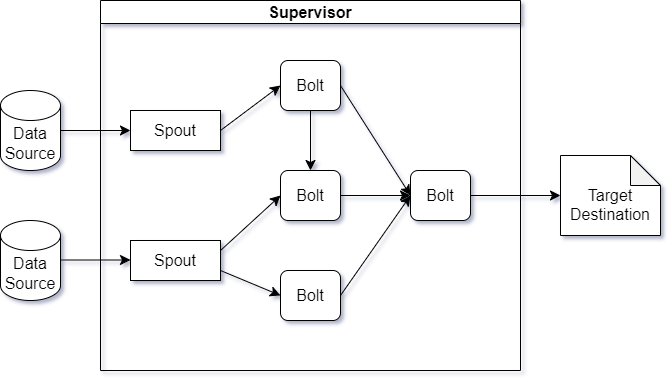

The diagram above was exported from draw.io. Its source (the exported page's mxGraphModel, read from the mxfile embedded in the PNG):
<mxGraphModel dx="1036" dy="654" grid="1" gridSize="10" guides="1" tooltips="1" connect="1" arrows="1" fold="1" page="1" pageScale="1" pageWidth="827" pageHeight="1169" math="0" shadow="0">
  <root>
    <mxCell id="WIyWlLk6GJQsqaUBKTNV-0" />
    <mxCell id="WIyWlLk6GJQsqaUBKTNV-1" parent="WIyWlLk6GJQsqaUBKTNV-0" />
    <mxCell id="kL_lNCPsr_ldP3vdLlGN-14" style="edgeStyle=none;curved=1;rounded=0;orthogonalLoop=1;jettySize=auto;html=1;exitX=1;exitY=0.5;exitDx=0;exitDy=0;entryX=0;entryY=0.5;entryDx=0;entryDy=0;fontSize=12;startSize=8;endSize=8;" edge="1" parent="WIyWlLk6GJQsqaUBKTNV-1" source="kL_lNCPsr_ldP3vdLlGN-0" target="kL_lNCPsr_ldP3vdLlGN-8">
      <mxGeometry relative="1" as="geometry" />
    </mxCell>
    <mxCell id="kL_lNCPsr_ldP3vdLlGN-0" value="Spout" style="rounded=0;whiteSpace=wrap;html=1;fontSize=16;" vertex="1" parent="WIyWlLk6GJQsqaUBKTNV-1">
      <mxGeometry x="270" y="220" width="90" height="40" as="geometry" />
    </mxCell>
    <mxCell id="kL_lNCPsr_ldP3vdLlGN-12" style="edgeStyle=none;curved=1;rounded=0;orthogonalLoop=1;jettySize=auto;html=1;exitX=1;exitY=0.25;exitDx=0;exitDy=0;entryX=0;entryY=0.5;entryDx=0;entryDy=0;fontSize=12;startSize=8;endSize=8;" edge="1" parent="WIyWlLk6GJQsqaUBKTNV-1" source="kL_lNCPsr_ldP3vdLlGN-1" target="kL_lNCPsr_ldP3vdLlGN-9">
      <mxGeometry relative="1" as="geometry" />
    </mxCell>
    <mxCell id="kL_lNCPsr_ldP3vdLlGN-13" style="edgeStyle=none;curved=1;rounded=0;orthogonalLoop=1;jettySize=auto;html=1;exitX=1;exitY=0.75;exitDx=0;exitDy=0;entryX=0;entryY=0.5;entryDx=0;entryDy=0;fontSize=12;startSize=8;endSize=8;" edge="1" parent="WIyWlLk6GJQsqaUBKTNV-1" source="kL_lNCPsr_ldP3vdLlGN-1" target="kL_lNCPsr_ldP3vdLlGN-10">
      <mxGeometry relative="1" as="geometry" />
    </mxCell>
    <mxCell id="kL_lNCPsr_ldP3vdLlGN-1" value="Spout" style="rounded=0;whiteSpace=wrap;html=1;fontSize=16;" vertex="1" parent="WIyWlLk6GJQsqaUBKTNV-1">
      <mxGeometry x="270" y="350" width="90" height="40" as="geometry" />
    </mxCell>
    <mxCell id="kL_lNCPsr_ldP3vdLlGN-2" value="Data Source" style="shape=cylinder3;whiteSpace=wrap;html=1;boundedLbl=1;backgroundOutline=1;size=15;fontSize=16;" vertex="1" parent="WIyWlLk6GJQsqaUBKTNV-1">
      <mxGeometry x="140" y="200" width="60" height="80" as="geometry" />
    </mxCell>
    <mxCell id="kL_lNCPsr_ldP3vdLlGN-3" value="Data Source" style="shape=cylinder3;whiteSpace=wrap;html=1;boundedLbl=1;backgroundOutline=1;size=15;fontSize=16;" vertex="1" parent="WIyWlLk6GJQsqaUBKTNV-1">
      <mxGeometry x="140" y="330" width="60" height="80" as="geometry" />
    </mxCell>
    <mxCell id="kL_lNCPsr_ldP3vdLlGN-5" value="" style="endArrow=classic;html=1;rounded=0;fontSize=12;startSize=8;endSize=8;curved=1;exitX=1;exitY=0.5;exitDx=0;exitDy=0;exitPerimeter=0;entryX=0;entryY=0.5;entryDx=0;entryDy=0;" edge="1" parent="WIyWlLk6GJQsqaUBKTNV-1" source="kL_lNCPsr_ldP3vdLlGN-2" target="kL_lNCPsr_ldP3vdLlGN-0">
      <mxGeometry width="50" height="50" relative="1" as="geometry">
        <mxPoint x="400" y="360" as="sourcePoint" />
        <mxPoint x="450" y="310" as="targetPoint" />
      </mxGeometry>
    </mxCell>
    <mxCell id="kL_lNCPsr_ldP3vdLlGN-6" value="" style="endArrow=classic;html=1;rounded=0;fontSize=12;startSize=8;endSize=8;curved=1;exitX=1;exitY=0.5;exitDx=0;exitDy=0;exitPerimeter=0;entryX=0;entryY=0.5;entryDx=0;entryDy=0;" edge="1" parent="WIyWlLk6GJQsqaUBKTNV-1">
      <mxGeometry width="50" height="50" relative="1" as="geometry">
        <mxPoint x="200" y="369.5" as="sourcePoint" />
        <mxPoint x="270" y="369.5" as="targetPoint" />
      </mxGeometry>
    </mxCell>
    <mxCell id="kL_lNCPsr_ldP3vdLlGN-7" value="Supervisor" style="swimlane;whiteSpace=wrap;html=1;fontSize=16;" vertex="1" parent="WIyWlLk6GJQsqaUBKTNV-1">
      <mxGeometry x="240" y="110" width="420" height="370" as="geometry" />
    </mxCell>
    <mxCell id="kL_lNCPsr_ldP3vdLlGN-15" style="edgeStyle=none;curved=1;rounded=0;orthogonalLoop=1;jettySize=auto;html=1;exitX=1;exitY=0.5;exitDx=0;exitDy=0;entryX=0;entryY=0.5;entryDx=0;entryDy=0;fontSize=12;startSize=8;endSize=8;" edge="1" parent="kL_lNCPsr_ldP3vdLlGN-7" source="kL_lNCPsr_ldP3vdLlGN-8" target="kL_lNCPsr_ldP3vdLlGN-11">
      <mxGeometry relative="1" as="geometry" />
    </mxCell>
    <mxCell id="kL_lNCPsr_ldP3vdLlGN-20" style="edgeStyle=none;curved=1;rounded=0;orthogonalLoop=1;jettySize=auto;html=1;exitX=0.5;exitY=1;exitDx=0;exitDy=0;fontSize=12;startSize=8;endSize=8;" edge="1" parent="kL_lNCPsr_ldP3vdLlGN-7" source="kL_lNCPsr_ldP3vdLlGN-8" target="kL_lNCPsr_ldP3vdLlGN-9">
      <mxGeometry relative="1" as="geometry" />
    </mxCell>
    <mxCell id="kL_lNCPsr_ldP3vdLlGN-8" value="Bolt" style="rounded=1;whiteSpace=wrap;html=1;fontSize=16;" vertex="1" parent="kL_lNCPsr_ldP3vdLlGN-7">
      <mxGeometry x="180" y="60" width="60" height="50" as="geometry" />
    </mxCell>
    <mxCell id="kL_lNCPsr_ldP3vdLlGN-16" style="edgeStyle=none;curved=1;rounded=0;orthogonalLoop=1;jettySize=auto;html=1;exitX=1;exitY=0.5;exitDx=0;exitDy=0;fontSize=12;startSize=8;endSize=8;" edge="1" parent="kL_lNCPsr_ldP3vdLlGN-7" source="kL_lNCPsr_ldP3vdLlGN-9">
      <mxGeometry relative="1" as="geometry">
        <mxPoint x="310" y="195" as="targetPoint" />
      </mxGeometry>
    </mxCell>
    <mxCell id="kL_lNCPsr_ldP3vdLlGN-9" value="Bolt" style="rounded=1;whiteSpace=wrap;html=1;fontSize=16;" vertex="1" parent="kL_lNCPsr_ldP3vdLlGN-7">
      <mxGeometry x="180" y="170" width="60" height="50" as="geometry" />
    </mxCell>
    <mxCell id="kL_lNCPsr_ldP3vdLlGN-17" style="edgeStyle=none;curved=1;rounded=0;orthogonalLoop=1;jettySize=auto;html=1;exitX=1;exitY=0.5;exitDx=0;exitDy=0;entryX=0;entryY=0.5;entryDx=0;entryDy=0;fontSize=12;startSize=8;endSize=8;" edge="1" parent="kL_lNCPsr_ldP3vdLlGN-7" source="kL_lNCPsr_ldP3vdLlGN-10" target="kL_lNCPsr_ldP3vdLlGN-11">
      <mxGeometry relative="1" as="geometry" />
    </mxCell>
    <mxCell id="kL_lNCPsr_ldP3vdLlGN-10" value="Bolt" style="rounded=1;whiteSpace=wrap;html=1;fontSize=16;" vertex="1" parent="kL_lNCPsr_ldP3vdLlGN-7">
      <mxGeometry x="180" y="270" width="60" height="50" as="geometry" />
    </mxCell>
    <mxCell id="kL_lNCPsr_ldP3vdLlGN-11" value="Bolt" style="rounded=1;whiteSpace=wrap;html=1;fontSize=16;" vertex="1" parent="kL_lNCPsr_ldP3vdLlGN-7">
      <mxGeometry x="310" y="170" width="60" height="50" as="geometry" />
    </mxCell>
    <mxCell id="kL_lNCPsr_ldP3vdLlGN-18" value="&lt;br&gt;Target&lt;br&gt;Destination" style="shape=note;whiteSpace=wrap;html=1;backgroundOutline=1;darkOpacity=0.05;fontSize=16;" vertex="1" parent="WIyWlLk6GJQsqaUBKTNV-1">
      <mxGeometry x="700" y="265" width="100" height="80" as="geometry" />
    </mxCell>
    <mxCell id="kL_lNCPsr_ldP3vdLlGN-19" style="edgeStyle=none;curved=1;rounded=0;orthogonalLoop=1;jettySize=auto;html=1;exitX=1;exitY=0.5;exitDx=0;exitDy=0;entryX=0;entryY=0.5;entryDx=0;entryDy=0;entryPerimeter=0;fontSize=12;startSize=8;endSize=8;" edge="1" parent="WIyWlLk6GJQsqaUBKTNV-1" source="kL_lNCPsr_ldP3vdLlGN-11" target="kL_lNCPsr_ldP3vdLlGN-18">
      <mxGeometry relative="1" as="geometry" />
    </mxCell>
  </root>
</mxGraphModel>